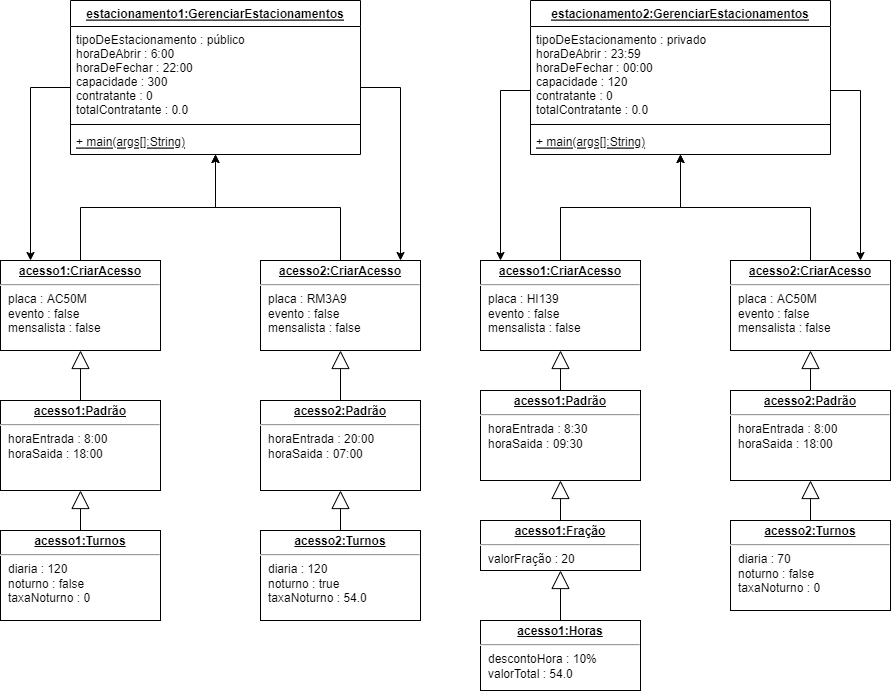

The diagram above was exported from draw.io. Its source (the exported page's mxGraphModel, read from the mxfile embedded in the PNG):
<mxGraphModel dx="1038" dy="2225" grid="1" gridSize="10" guides="1" tooltips="1" connect="1" arrows="1" fold="1" page="1" pageScale="1" pageWidth="1169" pageHeight="1654" math="0" shadow="0">
  <root>
    <mxCell id="0" />
    <mxCell id="1" parent="0" />
    <mxCell id="6D8q-Zkt79WIMAJAMUnA-25" style="edgeStyle=orthogonalEdgeStyle;rounded=0;orthogonalLoop=1;jettySize=auto;html=1;" parent="1" source="6D8q-Zkt79WIMAJAMUnA-4" target="6D8q-Zkt79WIMAJAMUnA-13" edge="1">
      <mxGeometry relative="1" as="geometry">
        <Array as="points">
          <mxPoint x="180" y="-553" />
        </Array>
      </mxGeometry>
    </mxCell>
    <mxCell id="6D8q-Zkt79WIMAJAMUnA-39" style="edgeStyle=orthogonalEdgeStyle;rounded=0;orthogonalLoop=1;jettySize=auto;html=1;" parent="1" source="6D8q-Zkt79WIMAJAMUnA-4" target="6D8q-Zkt79WIMAJAMUnA-27" edge="1">
      <mxGeometry relative="1" as="geometry">
        <Array as="points">
          <mxPoint x="550" y="-553" />
        </Array>
      </mxGeometry>
    </mxCell>
    <mxCell id="6D8q-Zkt79WIMAJAMUnA-4" value="estacionamento1:GerenciarEstacionamentos" style="swimlane;fontStyle=5;align=center;verticalAlign=top;childLayout=stackLayout;horizontal=1;startSize=26;horizontalStack=0;resizeParent=1;resizeParentMax=0;resizeLast=0;collapsible=1;marginBottom=0;gradientColor=none;swimlaneFillColor=default;" parent="1" vertex="1">
      <mxGeometry x="220" y="-640" width="290" height="154" as="geometry" />
    </mxCell>
    <mxCell id="6D8q-Zkt79WIMAJAMUnA-5" value="tipoDeEstacionamento : público &#10;horaDeAbrir : 6:00&#10;horaDeFechar : 22:00&#10;capacidade : 300&#10;contratante : 0&#10;totalContratante : 0.0" style="text;align=left;verticalAlign=top;spacingLeft=4;spacingRight=4;overflow=hidden;rotatable=0;points=[[0,0.5],[1,0.5]];portConstraint=eastwest;" parent="6D8q-Zkt79WIMAJAMUnA-4" vertex="1">
      <mxGeometry y="26" width="290" height="94" as="geometry" />
    </mxCell>
    <mxCell id="6D8q-Zkt79WIMAJAMUnA-6" value="" style="line;strokeWidth=1;fillColor=none;align=left;verticalAlign=middle;spacingTop=-1;spacingLeft=3;spacingRight=3;rotatable=0;labelPosition=right;points=[];portConstraint=eastwest;" parent="6D8q-Zkt79WIMAJAMUnA-4" vertex="1">
      <mxGeometry y="120" width="290" height="8" as="geometry" />
    </mxCell>
    <mxCell id="6D8q-Zkt79WIMAJAMUnA-7" value="+ main(args[]:String)" style="text;strokeColor=none;fillColor=none;align=left;verticalAlign=top;spacingLeft=4;spacingRight=4;overflow=hidden;rotatable=0;points=[[0,0.5],[1,0.5]];portConstraint=eastwest;fontStyle=4" parent="6D8q-Zkt79WIMAJAMUnA-4" vertex="1">
      <mxGeometry y="128" width="290" height="26" as="geometry" />
    </mxCell>
    <mxCell id="6D8q-Zkt79WIMAJAMUnA-53" style="edgeStyle=orthogonalEdgeStyle;rounded=0;orthogonalLoop=1;jettySize=auto;html=1;" parent="1" source="6D8q-Zkt79WIMAJAMUnA-9" target="6D8q-Zkt79WIMAJAMUnA-42" edge="1">
      <mxGeometry relative="1" as="geometry">
        <Array as="points">
          <mxPoint x="650" y="-550" />
        </Array>
      </mxGeometry>
    </mxCell>
    <mxCell id="6D8q-Zkt79WIMAJAMUnA-55" style="edgeStyle=orthogonalEdgeStyle;rounded=0;orthogonalLoop=1;jettySize=auto;html=1;" parent="1" source="6D8q-Zkt79WIMAJAMUnA-9" target="6D8q-Zkt79WIMAJAMUnA-54" edge="1">
      <mxGeometry relative="1" as="geometry">
        <Array as="points">
          <mxPoint x="1010" y="-550" />
        </Array>
      </mxGeometry>
    </mxCell>
    <mxCell id="6D8q-Zkt79WIMAJAMUnA-9" value="estacionamento2:GerenciarEstacionamentos" style="swimlane;fontStyle=5;align=center;verticalAlign=top;childLayout=stackLayout;horizontal=1;startSize=26;horizontalStack=0;resizeParent=1;resizeParentMax=0;resizeLast=0;collapsible=1;marginBottom=0;gradientColor=none;swimlaneFillColor=default;" parent="1" vertex="1">
      <mxGeometry x="680" y="-640" width="300" height="154" as="geometry" />
    </mxCell>
    <mxCell id="6D8q-Zkt79WIMAJAMUnA-10" value="tipoDeEstacionamento : privado &#10;horaDeAbrir : 23:59&#10;horaDeFechar : 00:00&#10;capacidade : 120&#10;contratante : 0&#10;totalContratante : 0.0&#10;" style="text;align=left;verticalAlign=top;spacingLeft=4;spacingRight=4;overflow=hidden;rotatable=0;points=[[0,0.5],[1,0.5]];portConstraint=eastwest;" parent="6D8q-Zkt79WIMAJAMUnA-9" vertex="1">
      <mxGeometry y="26" width="300" height="94" as="geometry" />
    </mxCell>
    <mxCell id="6D8q-Zkt79WIMAJAMUnA-11" value="" style="line;strokeWidth=1;fillColor=none;align=left;verticalAlign=middle;spacingTop=-1;spacingLeft=3;spacingRight=3;rotatable=0;labelPosition=right;points=[];portConstraint=eastwest;" parent="6D8q-Zkt79WIMAJAMUnA-9" vertex="1">
      <mxGeometry y="120" width="300" height="8" as="geometry" />
    </mxCell>
    <mxCell id="6D8q-Zkt79WIMAJAMUnA-12" value="+ main(args[]:String)" style="text;strokeColor=none;fillColor=none;align=left;verticalAlign=top;spacingLeft=4;spacingRight=4;overflow=hidden;rotatable=0;points=[[0,0.5],[1,0.5]];portConstraint=eastwest;fontStyle=4" parent="6D8q-Zkt79WIMAJAMUnA-9" vertex="1">
      <mxGeometry y="128" width="300" height="26" as="geometry" />
    </mxCell>
    <mxCell id="6D8q-Zkt79WIMAJAMUnA-40" style="edgeStyle=orthogonalEdgeStyle;rounded=0;orthogonalLoop=1;jettySize=auto;html=1;" parent="1" source="6D8q-Zkt79WIMAJAMUnA-13" target="6D8q-Zkt79WIMAJAMUnA-4" edge="1">
      <mxGeometry relative="1" as="geometry" />
    </mxCell>
    <mxCell id="6D8q-Zkt79WIMAJAMUnA-13" value="&lt;p style=&quot;margin:0px;margin-top:4px;text-align:center;text-decoration:underline;&quot;&gt;&lt;b&gt;acesso1:CriarAcesso&lt;/b&gt;&lt;/p&gt;&lt;hr&gt;&lt;p style=&quot;margin:0px;margin-left:8px;&quot;&gt;placa : AC50M&lt;/p&gt;&lt;p style=&quot;margin:0px;margin-left:8px;&quot;&gt;evento : false&lt;/p&gt;&lt;p style=&quot;margin:0px;margin-left:8px;&quot;&gt;mensalista : false&lt;/p&gt;" style="verticalAlign=top;align=left;overflow=fill;fontSize=12;fontFamily=Helvetica;html=1;gradientColor=none;" parent="1" vertex="1">
      <mxGeometry x="150" y="-380" width="160" height="90" as="geometry" />
    </mxCell>
    <mxCell id="6D8q-Zkt79WIMAJAMUnA-19" value="&lt;p style=&quot;margin:0px;margin-top:4px;text-align:center;text-decoration:underline;&quot;&gt;&lt;b&gt;acesso1:Padrão&lt;/b&gt;&lt;/p&gt;&lt;hr&gt;&lt;p style=&quot;margin:0px;margin-left:8px;&quot;&gt;horaEntrada : 8:00&lt;/p&gt;&lt;p style=&quot;margin:0px;margin-left:8px;&quot;&gt;horaSaida : 18:00&lt;/p&gt;" style="verticalAlign=top;align=left;overflow=fill;fontSize=12;fontFamily=Helvetica;html=1;gradientColor=none;" parent="1" vertex="1">
      <mxGeometry x="150" y="-240" width="160" height="90" as="geometry" />
    </mxCell>
    <mxCell id="6D8q-Zkt79WIMAJAMUnA-20" value="" style="endArrow=block;endSize=16;endFill=0;html=1;rounded=0;" parent="1" source="6D8q-Zkt79WIMAJAMUnA-19" target="6D8q-Zkt79WIMAJAMUnA-13" edge="1">
      <mxGeometry width="160" relative="1" as="geometry">
        <mxPoint x="540" y="-120" as="sourcePoint" />
        <mxPoint x="700" y="-120" as="targetPoint" />
      </mxGeometry>
    </mxCell>
    <mxCell id="6D8q-Zkt79WIMAJAMUnA-21" value="&lt;p style=&quot;margin:0px;margin-top:4px;text-align:center;text-decoration:underline;&quot;&gt;&lt;b&gt;acesso1:Turnos&lt;/b&gt;&lt;/p&gt;&lt;hr&gt;&lt;p style=&quot;margin:0px;margin-left:8px;&quot;&gt;diaria : 120&lt;/p&gt;&lt;p style=&quot;margin:0px;margin-left:8px;&quot;&gt;noturno : false&lt;/p&gt;&lt;p style=&quot;margin:0px;margin-left:8px;&quot;&gt;taxaNoturno : 0&lt;/p&gt;" style="verticalAlign=top;align=left;overflow=fill;fontSize=12;fontFamily=Helvetica;html=1;gradientColor=none;" parent="1" vertex="1">
      <mxGeometry x="150" y="-110" width="160" height="90" as="geometry" />
    </mxCell>
    <mxCell id="6D8q-Zkt79WIMAJAMUnA-22" value="" style="endArrow=block;endSize=16;endFill=0;html=1;rounded=0;" parent="1" source="6D8q-Zkt79WIMAJAMUnA-21" target="6D8q-Zkt79WIMAJAMUnA-19" edge="1">
      <mxGeometry width="160" relative="1" as="geometry">
        <mxPoint x="570" y="-150" as="sourcePoint" />
        <mxPoint x="570" y="-210" as="targetPoint" />
      </mxGeometry>
    </mxCell>
    <mxCell id="6D8q-Zkt79WIMAJAMUnA-41" style="edgeStyle=orthogonalEdgeStyle;rounded=0;orthogonalLoop=1;jettySize=auto;html=1;" parent="1" source="6D8q-Zkt79WIMAJAMUnA-27" target="6D8q-Zkt79WIMAJAMUnA-4" edge="1">
      <mxGeometry relative="1" as="geometry" />
    </mxCell>
    <mxCell id="6D8q-Zkt79WIMAJAMUnA-27" value="&lt;p style=&quot;margin:0px;margin-top:4px;text-align:center;text-decoration:underline;&quot;&gt;&lt;b&gt;acesso2:CriarAcesso&lt;/b&gt;&lt;/p&gt;&lt;hr&gt;&lt;p style=&quot;margin:0px;margin-left:8px;&quot;&gt;placa : RM3A9&lt;/p&gt;&lt;p style=&quot;margin:0px;margin-left:8px;&quot;&gt;evento : false&lt;/p&gt;&lt;p style=&quot;margin:0px;margin-left:8px;&quot;&gt;mensalista : false&lt;/p&gt;" style="verticalAlign=top;align=left;overflow=fill;fontSize=12;fontFamily=Helvetica;html=1;gradientColor=none;" parent="1" vertex="1">
      <mxGeometry x="410" y="-380" width="160" height="90" as="geometry" />
    </mxCell>
    <mxCell id="6D8q-Zkt79WIMAJAMUnA-29" value="&lt;p style=&quot;margin:0px;margin-top:4px;text-align:center;text-decoration:underline;&quot;&gt;&lt;b&gt;acesso2:Padrão&lt;/b&gt;&lt;/p&gt;&lt;hr&gt;&lt;p style=&quot;margin:0px;margin-left:8px;&quot;&gt;horaEntrada : 20:00&lt;/p&gt;&lt;p style=&quot;margin:0px;margin-left:8px;&quot;&gt;horaSaida : 07:00&lt;/p&gt;" style="verticalAlign=top;align=left;overflow=fill;fontSize=12;fontFamily=Helvetica;html=1;gradientColor=none;" parent="1" vertex="1">
      <mxGeometry x="410" y="-240" width="160" height="90" as="geometry" />
    </mxCell>
    <mxCell id="6D8q-Zkt79WIMAJAMUnA-30" value="" style="endArrow=block;endSize=16;endFill=0;html=1;rounded=0;" parent="1" source="6D8q-Zkt79WIMAJAMUnA-29" target="6D8q-Zkt79WIMAJAMUnA-27" edge="1">
      <mxGeometry width="160" relative="1" as="geometry">
        <mxPoint x="400" y="-240" as="sourcePoint" />
        <mxPoint x="400" y="-290" as="targetPoint" />
      </mxGeometry>
    </mxCell>
    <mxCell id="6D8q-Zkt79WIMAJAMUnA-31" value="&lt;p style=&quot;margin:0px;margin-top:4px;text-align:center;text-decoration:underline;&quot;&gt;&lt;b&gt;acesso2:Turnos&lt;/b&gt;&lt;/p&gt;&lt;hr&gt;&lt;p style=&quot;margin:0px;margin-left:8px;&quot;&gt;diaria : 120&lt;/p&gt;&lt;p style=&quot;margin:0px;margin-left:8px;&quot;&gt;noturno : true&lt;/p&gt;&lt;p style=&quot;margin:0px;margin-left:8px;&quot;&gt;taxaNoturno : 54.0&lt;/p&gt;" style="verticalAlign=top;align=left;overflow=fill;fontSize=12;fontFamily=Helvetica;html=1;gradientColor=none;" parent="1" vertex="1">
      <mxGeometry x="410" y="-110" width="160" height="90" as="geometry" />
    </mxCell>
    <mxCell id="6D8q-Zkt79WIMAJAMUnA-32" value="" style="endArrow=block;endSize=16;endFill=0;html=1;rounded=0;" parent="1" source="6D8q-Zkt79WIMAJAMUnA-31" target="6D8q-Zkt79WIMAJAMUnA-29" edge="1">
      <mxGeometry width="160" relative="1" as="geometry">
        <mxPoint x="240" y="-100" as="sourcePoint" />
        <mxPoint x="240" y="-140" as="targetPoint" />
      </mxGeometry>
    </mxCell>
    <mxCell id="6D8q-Zkt79WIMAJAMUnA-58" style="edgeStyle=orthogonalEdgeStyle;rounded=0;orthogonalLoop=1;jettySize=auto;html=1;" parent="1" source="6D8q-Zkt79WIMAJAMUnA-42" target="6D8q-Zkt79WIMAJAMUnA-9" edge="1">
      <mxGeometry relative="1" as="geometry" />
    </mxCell>
    <mxCell id="6D8q-Zkt79WIMAJAMUnA-42" value="&lt;p style=&quot;margin:0px;margin-top:4px;text-align:center;text-decoration:underline;&quot;&gt;&lt;b&gt;acesso1:CriarAcesso&lt;/b&gt;&lt;/p&gt;&lt;hr&gt;&lt;p style=&quot;margin:0px;margin-left:8px;&quot;&gt;placa : HI139&lt;/p&gt;&lt;p style=&quot;margin:0px;margin-left:8px;&quot;&gt;evento : false&lt;/p&gt;&lt;p style=&quot;margin:0px;margin-left:8px;&quot;&gt;mensalista : false&lt;/p&gt;" style="verticalAlign=top;align=left;overflow=fill;fontSize=12;fontFamily=Helvetica;html=1;gradientColor=none;" parent="1" vertex="1">
      <mxGeometry x="630" y="-380" width="160" height="90" as="geometry" />
    </mxCell>
    <mxCell id="6D8q-Zkt79WIMAJAMUnA-43" value="&lt;p style=&quot;margin:0px;margin-top:4px;text-align:center;text-decoration:underline;&quot;&gt;&lt;b&gt;acesso1:Padrão&lt;/b&gt;&lt;/p&gt;&lt;hr&gt;&lt;p style=&quot;margin:0px;margin-left:8px;&quot;&gt;horaEntrada : 8:30&lt;/p&gt;&lt;p style=&quot;margin:0px;margin-left:8px;&quot;&gt;horaSaida : 09:30&lt;/p&gt;" style="verticalAlign=top;align=left;overflow=fill;fontSize=12;fontFamily=Helvetica;html=1;gradientColor=none;" parent="1" vertex="1">
      <mxGeometry x="630" y="-250" width="160" height="90" as="geometry" />
    </mxCell>
    <mxCell id="6D8q-Zkt79WIMAJAMUnA-44" value="&lt;p style=&quot;margin:0px;margin-top:4px;text-align:center;text-decoration:underline;&quot;&gt;&lt;b&gt;acesso1:Fração&lt;/b&gt;&lt;/p&gt;&lt;hr&gt;&lt;p style=&quot;margin:0px;margin-left:8px;&quot;&gt;valorFração : 20&lt;/p&gt;" style="verticalAlign=top;align=left;overflow=fill;fontSize=12;fontFamily=Helvetica;html=1;gradientColor=none;" parent="1" vertex="1">
      <mxGeometry x="630" y="-120" width="160" height="50" as="geometry" />
    </mxCell>
    <mxCell id="6D8q-Zkt79WIMAJAMUnA-45" value="&lt;p style=&quot;margin:0px;margin-top:4px;text-align:center;text-decoration:underline;&quot;&gt;&lt;b&gt;acesso1:Horas&lt;/b&gt;&lt;/p&gt;&lt;hr&gt;&lt;p style=&quot;margin:0px;margin-left:8px;&quot;&gt;descontoHora : 10%&lt;/p&gt;&lt;p style=&quot;margin:0px;margin-left:8px;&quot;&gt;valorTotal : 54.0&lt;/p&gt;&lt;p style=&quot;margin:0px;margin-left:8px;&quot;&gt;&lt;br&gt;&lt;/p&gt;" style="verticalAlign=top;align=left;overflow=fill;fontSize=12;fontFamily=Helvetica;html=1;gradientColor=none;" parent="1" vertex="1">
      <mxGeometry x="630" y="-20" width="160" height="70" as="geometry" />
    </mxCell>
    <mxCell id="6D8q-Zkt79WIMAJAMUnA-48" value="" style="endArrow=block;endSize=16;endFill=0;html=1;rounded=0;" parent="1" source="6D8q-Zkt79WIMAJAMUnA-45" target="6D8q-Zkt79WIMAJAMUnA-44" edge="1">
      <mxGeometry width="160" relative="1" as="geometry">
        <mxPoint x="510" y="-90" as="sourcePoint" />
        <mxPoint x="510" y="-130" as="targetPoint" />
      </mxGeometry>
    </mxCell>
    <mxCell id="6D8q-Zkt79WIMAJAMUnA-49" value="" style="endArrow=block;endSize=16;endFill=0;html=1;rounded=0;" parent="1" source="6D8q-Zkt79WIMAJAMUnA-44" target="6D8q-Zkt79WIMAJAMUnA-43" edge="1">
      <mxGeometry width="160" relative="1" as="geometry">
        <mxPoint x="720" y="-10" as="sourcePoint" />
        <mxPoint x="720" y="-60" as="targetPoint" />
      </mxGeometry>
    </mxCell>
    <mxCell id="6D8q-Zkt79WIMAJAMUnA-50" value="" style="endArrow=block;endSize=16;endFill=0;html=1;rounded=0;" parent="1" source="6D8q-Zkt79WIMAJAMUnA-43" target="6D8q-Zkt79WIMAJAMUnA-42" edge="1">
      <mxGeometry width="160" relative="1" as="geometry">
        <mxPoint x="720" y="-110" as="sourcePoint" />
        <mxPoint x="720" y="-150" as="targetPoint" />
      </mxGeometry>
    </mxCell>
    <mxCell id="6D8q-Zkt79WIMAJAMUnA-59" style="edgeStyle=orthogonalEdgeStyle;rounded=0;orthogonalLoop=1;jettySize=auto;html=1;" parent="1" source="6D8q-Zkt79WIMAJAMUnA-54" target="6D8q-Zkt79WIMAJAMUnA-9" edge="1">
      <mxGeometry relative="1" as="geometry" />
    </mxCell>
    <mxCell id="6D8q-Zkt79WIMAJAMUnA-54" value="&lt;p style=&quot;margin:0px;margin-top:4px;text-align:center;text-decoration:underline;&quot;&gt;&lt;b&gt;acesso2:CriarAcesso&lt;/b&gt;&lt;/p&gt;&lt;hr&gt;&lt;p style=&quot;margin:0px;margin-left:8px;&quot;&gt;placa : AC50M&lt;/p&gt;&lt;p style=&quot;margin:0px;margin-left:8px;&quot;&gt;evento : false&lt;/p&gt;&lt;p style=&quot;margin:0px;margin-left:8px;&quot;&gt;mensalista : false&lt;/p&gt;" style="verticalAlign=top;align=left;overflow=fill;fontSize=12;fontFamily=Helvetica;html=1;gradientColor=none;" parent="1" vertex="1">
      <mxGeometry x="880" y="-380" width="160" height="90" as="geometry" />
    </mxCell>
    <mxCell id="6D8q-Zkt79WIMAJAMUnA-56" value="&lt;p style=&quot;margin:0px;margin-top:4px;text-align:center;text-decoration:underline;&quot;&gt;&lt;b&gt;acesso2:Padrão&lt;/b&gt;&lt;/p&gt;&lt;hr&gt;&lt;p style=&quot;margin:0px;margin-left:8px;&quot;&gt;horaEntrada : 8:00&lt;/p&gt;&lt;p style=&quot;margin:0px;margin-left:8px;&quot;&gt;horaSaida : 18:00&lt;/p&gt;" style="verticalAlign=top;align=left;overflow=fill;fontSize=12;fontFamily=Helvetica;html=1;gradientColor=none;" parent="1" vertex="1">
      <mxGeometry x="880" y="-250" width="160" height="90" as="geometry" />
    </mxCell>
    <mxCell id="6D8q-Zkt79WIMAJAMUnA-57" value="&lt;p style=&quot;margin:0px;margin-top:4px;text-align:center;text-decoration:underline;&quot;&gt;&lt;b&gt;acesso2:Turnos&lt;/b&gt;&lt;/p&gt;&lt;hr&gt;&lt;p style=&quot;margin:0px;margin-left:8px;&quot;&gt;diaria : 70&lt;/p&gt;&lt;p style=&quot;margin:0px;margin-left:8px;&quot;&gt;noturno : false&lt;/p&gt;&lt;p style=&quot;margin:0px;margin-left:8px;&quot;&gt;taxaNoturno : 0&lt;/p&gt;" style="verticalAlign=top;align=left;overflow=fill;fontSize=12;fontFamily=Helvetica;html=1;gradientColor=none;" parent="1" vertex="1">
      <mxGeometry x="880" y="-120" width="160" height="90" as="geometry" />
    </mxCell>
    <mxCell id="6D8q-Zkt79WIMAJAMUnA-60" value="" style="endArrow=block;endSize=16;endFill=0;html=1;rounded=0;" parent="1" source="6D8q-Zkt79WIMAJAMUnA-57" target="6D8q-Zkt79WIMAJAMUnA-56" edge="1">
      <mxGeometry width="160" relative="1" as="geometry">
        <mxPoint x="720" y="-10" as="sourcePoint" />
        <mxPoint x="720" y="-60" as="targetPoint" />
      </mxGeometry>
    </mxCell>
    <mxCell id="6D8q-Zkt79WIMAJAMUnA-61" value="" style="endArrow=block;endSize=16;endFill=0;html=1;rounded=0;" parent="1" source="6D8q-Zkt79WIMAJAMUnA-56" target="6D8q-Zkt79WIMAJAMUnA-54" edge="1">
      <mxGeometry width="160" relative="1" as="geometry">
        <mxPoint x="970" y="-110" as="sourcePoint" />
        <mxPoint x="970" y="-150" as="targetPoint" />
      </mxGeometry>
    </mxCell>
  </root>
</mxGraphModel>